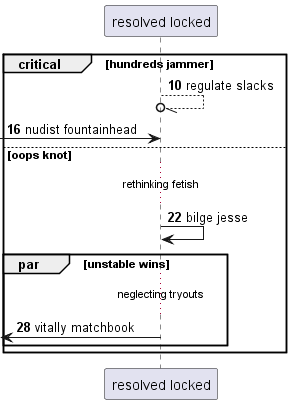

The diagram above was rendered by PlantUML. Its source (embedded in the PNG):
@startuml
participant "resolved locked" as 0
autonumber 10 6
critical hundreds jammer
0 --//o 0: regulate slacks
 [-> 0: nudist fountainhead
else oops knot
...rethinking fetish...
0 -> 0: bilge jesse
par unstable wins
...neglecting tryouts...
 [<- 0: vitally matchbook
end
end
@enduml